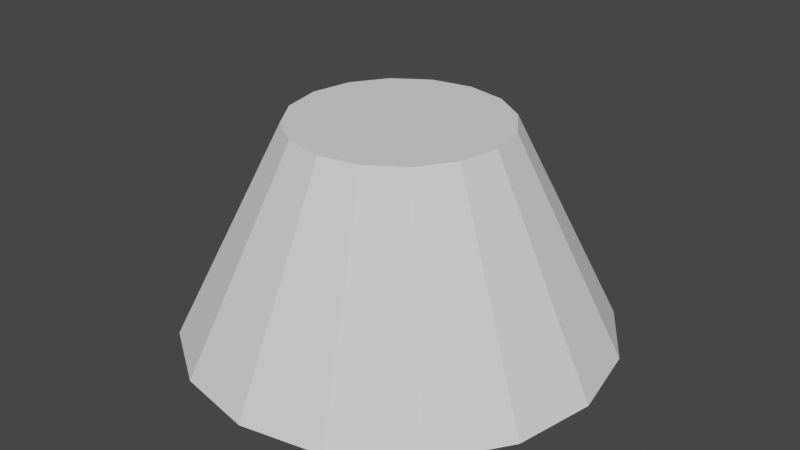 # Source: cone.blend  (saved by Blender 4.3.34; exported with 4.5.12 LTS)
import bpy
from mathutils import Matrix  # noqa: F401  (used for matrix-valued properties, if any)

bpy.ops.wm.read_factory_settings(use_empty=True)
scene = bpy.context.scene
scene.name = 'Scene'

# ---- node groups
ng_top_outer_point = bpy.data.node_groups.new('Top Outer Point', 'GeometryNodeTree')
_s = ng_top_outer_point.interface.new_socket(name='Result', in_out='OUTPUT', socket_type='NodeSocketVector')
_s = ng_top_outer_point.interface.new_socket(name='Raius Top', in_out='INPUT', socket_type='NodeSocketFloat')
_s.min_value = -1e+04
_s.max_value = 1e+04
_s = ng_top_outer_point.interface.new_socket(name='Height', in_out='INPUT', socket_type='NodeSocketFloat')
_s.min_value = -1e+04
_s.max_value = 1e+04
_N = ng_top_outer_point.nodes; _L = ng_top_outer_point.links
n0 = _N.new('NodeGroupOutput'); n0.name = 'Group Output'; n0.location = (190, 0)
n1 = _N.new('NodeGroupInput'); n1.name = 'Group Input'; n1.location = (-250, -2)
n2 = _N.new('ShaderNodeCombineXYZ'); n2.name = 'Combine XYZ.001'; n2.location = (0, 0)
_L.new(n1.outputs[0], n2.inputs[0])
_L.new(n1.outputs[1], n2.inputs[2])
_L.new(n2.outputs[0], n0.inputs[0])
n0.is_active_output = True
ng_bottom_outer_point = bpy.data.node_groups.new('Bottom Outer Point', 'GeometryNodeTree')
_s = ng_bottom_outer_point.interface.new_socket(name='Result', in_out='OUTPUT', socket_type='NodeSocketVector')
_s = ng_bottom_outer_point.interface.new_socket(name='Radius Bottom', in_out='INPUT', socket_type='NodeSocketFloat')
_s.min_value = -1e+04
_s.max_value = 1e+04
_N = ng_bottom_outer_point.nodes; _L = ng_bottom_outer_point.links
n0 = _N.new('NodeGroupOutput'); n0.name = 'Group Output'; n0.location = (190, 0)
n1 = _N.new('NodeGroupInput'); n1.name = 'Group Input'; n1.location = (-200, 0)
n2 = _N.new('ShaderNodeCombineXYZ'); n2.name = 'Combine XYZ'; n2.location = (0, 0)
n2.label = '(X,0,0)'
_L.new(n1.outputs[0], n2.inputs[0])
_L.new(n2.outputs[0], n0.inputs[0])
n0.is_active_output = True
ng_top_point = bpy.data.node_groups.new('Top Point', 'GeometryNodeTree')
_s = ng_top_point.interface.new_socket(name='Result', in_out='OUTPUT', socket_type='NodeSocketVector')
_s = ng_top_point.interface.new_socket(name='Height', in_out='INPUT', socket_type='NodeSocketFloat')
_s.min_value = -1e+04
_s.max_value = 1e+04
_N = ng_top_point.nodes; _L = ng_top_point.links
n0 = _N.new('NodeGroupOutput'); n0.name = 'Group Output'; n0.location = (190, 0)
n1 = _N.new('NodeGroupInput'); n1.name = 'Group Input'; n1.location = (-200, 0)
n2 = _N.new('ShaderNodeCombineXYZ'); n2.name = 'Combine XYZ.002'; n2.location = (0, 0)
n2.label = '(0,0,Z)'
n2.hide = True
_L.new(n1.outputs[0], n2.inputs[2])
_L.new(n2.outputs[0], n0.inputs[0])
n0.is_active_output = True
ng_modernprimitive_cone_0001 = bpy.data.node_groups.new('[ModernPrimitive]Cone_0001', 'GeometryNodeTree')
_s = ng_modernprimitive_cone_0001.interface.new_socket(name='Geometry', in_out='OUTPUT', socket_type='NodeSocketGeometry')
_s = ng_modernprimitive_cone_0001.interface.new_socket(name='Divide Side', in_out='INPUT', socket_type='NodeSocketInt')
_s.default_value = 4
_s.min_value = 1
_s.max_value = 1000
_s.hide_value = True
_s = ng_modernprimitive_cone_0001.interface.new_socket(name='Divide Fill', in_out='INPUT', socket_type='NodeSocketInt')
_s.default_value = 1
_s.min_value = 1
_s.max_value = 1000
_s.hide_value = True
_s = ng_modernprimitive_cone_0001.interface.new_socket(name='Divide Radius', in_out='INPUT', socket_type='NodeSocketInt')
_s.default_value = 3
_s.min_value = 3
_s.max_value = 1000
_s.hide_value = True
_s = ng_modernprimitive_cone_0001.interface.new_socket(name='Radius Top', in_out='INPUT', socket_type='NodeSocketFloat')
_s.default_value = 1.0
_s.min_value = 1e-05
_s.max_value = 1e+05
_s.hide_value = True
_s = ng_modernprimitive_cone_0001.interface.new_socket(name='Radius Bottom', in_out='INPUT', socket_type='NodeSocketFloat')
_s.default_value = 2.0
_s.min_value = 1e-05
_s.max_value = 1e+05
_s.hide_value = True
_s = ng_modernprimitive_cone_0001.interface.new_socket(name='Height', in_out='INPUT', socket_type='NodeSocketFloat')
_s.subtype = 'DISTANCE'
_s.default_value = 2.0
_s.min_value = 1e-05
_s.max_value = 1e+05
ng_modernprimitive_cone_0001.is_modifier = True
_N = ng_modernprimitive_cone_0001.nodes; _L = ng_modernprimitive_cone_0001.links
n0 = _N.new('NodeGroupOutput'); n0.name = 'Group Output'; n0.location = (420, -59)
n1 = _N.new('GeometryNodeGizmoLinear'); n1.name = 'Linear Gizmo'; n1.location = (485, -108)
n1.label = 'Radius Bottom'
n1.hide = True
n1.draw_style = 'BOX'
n1.inputs[2].default_value = (1.0, 0.0, 0.0)
n2 = _N.new('NodeGroupInput'); n2.name = 'Group Input'; n2.location = (29, -44)
n3 = _N.new('GeometryNodeMeshCone'); n3.name = 'Cone'; n3.location = (230, -59)
n4 = _N.new('GeometryNodeGizmoLinear'); n4.name = 'Linear Gizmo.001'; n4.location = (522, -89)
n4.label = 'Radius Top'
n4.hide = True
n4.draw_style = 'BOX'
n4.inputs[2].default_value = (1.0, 0.0, 0.0)
n5 = _N.new('GeometryNodeGizmoLinear'); n5.name = 'Linear Gizmo.002'; n5.location = (487, -44)
n5.label = 'Height'
n5.draw_style = 'BOX'
n6 = _N.new('NodeFrame'); n6.name = 'Frame'; n6.location = (-1690, 515)
n6.label = 'Radius Bottom'
n6.width = 654
n7 = _N.new('NodeFrame'); n7.name = 'Frame.001'; n7.location = (-1667, -445)
n7.label = 'Height'
n7.width = 657
n8 = _N.new('NodeFrame'); n8.name = 'Frame.002'; n8.location = (-1712, 808)
n8.label = 'Radius Top'
n8.width = 692
n9 = _N.new('GeometryNodeGizmoLinear'); n9.name = 'Linear Gizmo.003'; n9.location = (1022, -39)
n9.label = 'Divide Side'
n9.color_id = 'SECONDARY'
n9.inputs[2].default_value = (0.0, 1.0, 0.0)
n10 = _N.new('ShaderNodeVectorMath'); n10.name = 'Vector Math'; n10.location = (427, -347)
n10.hide = True
n11 = _N.new('ShaderNodeVectorMath'); n11.name = 'Vector Math.001'; n11.location = (618, -347)
n11.label = '/ 2'
n11.hide = True
n11.operation = 'DIVIDE'
n11.inputs[1].default_value = (2.0, 2.0, 2.0)
n12 = _N.new('ShaderNodeVectorRotate'); n12.name = 'Vector Rotate'; n12.location = (815, -342)
n12.inputs[3].default_value = 1.571
n13 = _N.new('NodeFrame'); n13.name = 'Frame.003'; n13.location = (-698, 441)
n13.label = 'Divide Side'
n13.width = 1191
n14 = _N.new('GeometryNodeGizmoLinear'); n14.name = 'Linear Gizmo.004'; n14.location = (487, -44)
n14.label = 'DivideFill'
n14.color_id = 'SECONDARY'
n14.inputs[2].default_value = (0.0, 1.0, 1.0)
n15 = _N.new('GeometryNodeGizmoLinear'); n15.name = 'Linear Gizmo.005'; n15.location = (1022, -313)
n15.label = 'Divide Radius'
n15.color_id = 'SECONDARY'
n15.inputs[2].default_value = (1.0, 1.0, 0.0)
n16 = _N.new('NodeGroupInput'); n16.name = 'Group Input.001'; n16.location = (29, -59)
n17 = _N.new('NodeFrame'); n17.name = 'Frame.004'; n17.location = (-1643, 1245)
n17.label = 'Make Cone'
n17.width = 589
n17.label_size = 36
n18 = _N.new('GeometryNodeGroup'); n18.name = 'Group'; n18.location = (346, -83)
n18.hide = True
n18.node_tree = ng_top_outer_point
n19 = _N.new('GeometryNodeGroup'); n19.name = 'Group.001'; n19.location = (233, -307)
n19.hide = True
n19.node_tree = ng_top_outer_point
n20 = _N.new('NodeGroupInput'); n20.name = 'Group Input.002'; n20.location = (30, -40)
n21 = _N.new('NodeGroupInput'); n21.name = 'Group Input.003'; n21.location = (30, -273)
n22 = _N.new('NodeGroupInput'); n22.name = 'Group Input.004'; n22.location = (29, -45)
n23 = _N.new('GeometryNodeGroup'); n23.name = 'Group.002'; n23.location = (258, -45)
n23.hide = True
n23.node_tree = ng_bottom_outer_point
n24 = _N.new('GeometryNodeGroup'); n24.name = 'Group.003'; n24.location = (233, -382)
n24.node_tree = ng_bottom_outer_point
n25 = _N.new('NodeReroute'); n25.name = 'Reroute'; n25.location = (299, -144)
n25.width = 16
n25.socket_idname = 'NodeSocketInt'
n26 = _N.new('NodeReroute'); n26.name = 'Reroute.001'; n26.location = (299, -244)
n26.width = 16
n26.socket_idname = 'NodeSocketInt'
n27 = _N.new('NodeReroute'); n27.name = 'Reroute.002'; n27.location = (955, -244)
n27.width = 16
n27.socket_idname = 'NodeSocketInt'
n28 = _N.new('NodeGroupInput'); n28.name = 'Group Input.005'; n28.location = (30, -44)
n29 = _N.new('GeometryNodeGroup'); n29.name = 'Group.004'; n29.location = (258, -44)
n29.hide = True
n29.node_tree = ng_top_point
n30 = _N.new('GeometryNodeGroup'); n30.name = 'Group.005'; n30.location = (259, -44)
n30.hide = True
n30.node_tree = ng_top_point
n31 = _N.new('NodeFrame'); n31.name = 'Frame.005'; n31.location = (-1624, -16)
n31.label = 'DivideFill'
n31.width = 657
n0.parent = n17
n1.parent = n6
n2.parent = n7
n3.parent = n17
n4.parent = n8
n5.parent = n7
n9.parent = n13
n10.parent = n13
n11.parent = n13
n12.parent = n13
n14.parent = n31
n15.parent = n13
n16.parent = n17
n18.parent = n8
n19.parent = n13
n20.parent = n8
n21.parent = n13
n22.parent = n6
n23.parent = n6
n24.parent = n13
n25.parent = n13
n26.parent = n13
n27.parent = n13
n28.parent = n31
n29.parent = n7
n30.parent = n31
_L.new(n3.outputs[0], n0.inputs[0])
_L.new(n23.outputs[0], n1.inputs[1])
_L.new(n18.outputs[0], n4.inputs[1])
_L.new(n29.outputs[0], n5.inputs[1])
_L.new(n10.outputs[0], n11.inputs[0])
_L.new(n11.outputs[0], n12.inputs[0])
_L.new(n12.outputs[0], n9.inputs[1])
_L.new(n12.outputs[0], n15.inputs[1])
_L.new(n16.outputs[2], n3.inputs[0])
_L.new(n16.outputs[0], n3.inputs[1])
_L.new(n16.outputs[1], n3.inputs[2])
_L.new(n16.outputs[3], n3.inputs[3])
_L.new(n16.outputs[4], n3.inputs[4])
_L.new(n16.outputs[5], n3.inputs[5])
_L.new(n19.outputs[0], n10.inputs[0])
_L.new(n20.outputs[3], n18.inputs[0])
_L.new(n20.outputs[5], n18.inputs[1])
_L.new(n20.outputs[3], n4.inputs[0])
_L.new(n21.outputs[3], n19.inputs[0])
_L.new(n21.outputs[5], n19.inputs[1])
_L.new(n22.outputs[4], n23.inputs[0])
_L.new(n24.outputs[0], n10.inputs[1])
_L.new(n22.outputs[4], n1.inputs[0])
_L.new(n21.outputs[4], n24.inputs[0])
_L.new(n21.outputs[0], n25.inputs[0])
_L.new(n25.outputs[0], n9.inputs[0])
_L.new(n21.outputs[2], n26.inputs[0])
_L.new(n26.outputs[0], n27.inputs[0])
_L.new(n27.outputs[0], n15.inputs[0])
_L.new(n2.outputs[5], n5.inputs[0])
_L.new(n28.outputs[1], n14.inputs[0])
_L.new(n2.outputs[5], n29.inputs[0])
_L.new(n28.outputs[5], n30.inputs[0])
_L.new(n30.outputs[0], n14.inputs[1])
n0.is_active_output = True

# ---- world
world_world = bpy.data.worlds.new('World'); scene.world = world_world
world_world.use_nodes = True; world_world.node_tree.nodes.clear()
_N = world_world.node_tree.nodes; _L = world_world.node_tree.links
n0 = _N.new('ShaderNodeOutputWorld'); n0.name = 'World Output'; n0.location = (300, 300)
n1 = _N.new('ShaderNodeBackground'); n1.name = 'Background'; n1.location = (10, 300)
n1.inputs[0].default_value = (0.05088, 0.05088, 0.05088, 1.0)
_L.new(n1.outputs[0], n0.inputs[0])
n0.is_active_output = True
world_world.color = (0.05088, 0.05088, 0.05088)
world_world.use_sun_shadow = False
world_world.sun_shadow_jitter_overblur = 0.0

# ---- meshes
me_modernprimitive_basemesh = bpy.data.meshes.new('[ModernPrimitive]BaseMesh')
me_modernprimitive_basemesh.from_pydata([(-1.0, -1.0, -1.0), (-1.0, -1.0, 1.0), (-1.0, 1.0, -1.0), (-1.0, 1.0, 1.0), (1.0, -1.0, -1.0), (1.0, -1.0, 1.0), (1.0, 1.0, -1.0), (1.0, 1.0, 1.0)], [], [(0, 1, 3, 2), (2, 3, 7, 6), (6, 7, 5, 4), (4, 5, 1, 0), (2, 6, 4, 0), (7, 3, 1, 5)])
_uv = me_modernprimitive_basemesh.uv_layers.new(name='UVMap')
_uv.uv.foreach_set('vector', [0.375, 0.0, 0.625, 0.0, 0.625, 0.25, 0.375, 0.25, 0.375, 0.25, 0.625, 0.25, 0.625, 0.5, 0.375, 0.5, 0.375, 0.5, 0.625, 0.5, 0.625, 0.75, 0.375, 0.75, 0.375, 0.75, 0.625, 0.75, 0.625, 1.0, 0.375, 1.0, 0.125, 0.5, 0.375, 0.5, 0.375, 0.75, 0.125, 0.75, 0.625, 0.5, 0.875, 0.5, 0.875, 0.75, 0.625, 0.75])
me_modernprimitive_basemesh.update()

# ---- objects
ob_cone = bpy.data.objects.new('Cone', me_modernprimitive_basemesh)

# ---- transforms, parenting, visibility, modifiers, constraints
ob_cone.location = (0.0, 0.0, 0.0)
_m = ob_cone.modifiers.new('[ModernPrimitive]Cone', 'NODES')
_m.node_group = ng_modernprimitive_cone_0001
_gi = [s.identifier for s in ng_modernprimitive_cone_0001.interface.items_tree if s.item_type == 'SOCKET' and s.in_out == 'INPUT']
_m[_gi[0]] = 1  # Divide Side
_m[_gi[2]] = 16  # Divide Radius

# ---- collection membership
scene.collection.objects.link(ob_cone)

# ---- scene / render settings (as saved in the file)
scene.frame_start = 1; scene.frame_end = 250; scene.frame_set(1)
scene.render.engine = 'CYCLES'
scene.render.compositor_device = 'GPU'
scene.eevee.ray_tracing_options.trace_max_roughness = 0.0
scene.view_settings.view_transform = 'Filmic'
bpy.context.view_layer.update()

# ---- added for rendering (the .blend has no active camera and no usable light): camera, sun
cam_auto = bpy.data.cameras.new('AutoCamera')
cam_auto.lens = 50.0
cam_auto.sensor_width = 36.0
cam_auto.clip_end = 1000.0
ob_auto_camera = bpy.data.objects.new('AutoCamera', cam_auto)
scene.collection.objects.link(ob_auto_camera)
ob_auto_camera.location = (5.55135, -6.66162, 5.44108)
ob_auto_camera.rotation_euler = (1.09748, -7.21219e-08, 0.694738)
scene.camera = ob_auto_camera
light_auto_sun = bpy.data.lights.new('AutoSun', 'SUN')
light_auto_sun.energy = 3.0
light_auto_sun.angle = 0.0523599
ob_auto_sun = bpy.data.objects.new('AutoSun', light_auto_sun)
scene.collection.objects.link(ob_auto_sun)
ob_auto_sun.rotation_euler = (0.872665, 0.174533, 0.523599)
bpy.context.view_layer.update()
